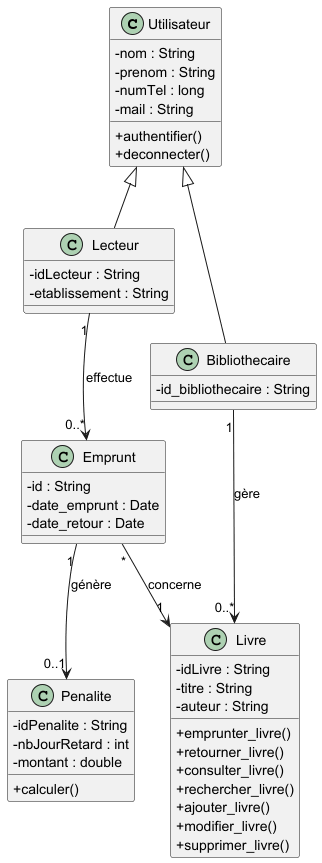

The diagram above was rendered by PlantUML. Its source (embedded in the PNG):
@startuml
skinparam classAttributeIconSize 0

'======================
' Classe Utilisateur
'======================
class Utilisateur {
    - nom : String
    - prenom : String
    - numTel : long
    - mail : String

    + authentifier()
    + deconnecter()
}

'======================
' Classe Lecteur
'======================
class Lecteur {
    - idLecteur : String
    - etablissement : String
}

'======================
' Classe Bibliothécaire
'======================
class Bibliothecaire {
    - id_bibliothecaire : String
}

'======================
' Classe Livre
'======================
class Livre {
    - idLivre : String
    - titre : String
    - auteur : String

    + emprunter_livre()
    + retourner_livre()
    + consulter_livre()
    + rechercher_livre()
    + ajouter_livre()
    + modifier_livre()
    + supprimer_livre()
}

'======================
' Classe Emprunt
'======================
class Emprunt {
    - id : String
    - date_emprunt : Date
    - date_retour : Date
}

'======================
' Classe Penalite
'======================
class Penalite {
    - idPenalite : String
    - nbJourRetard : int
    - montant : double

    + calculer()
}

'======================
' Héritage
'======================
Utilisateur <|-- Lecteur
Utilisateur <|-- Bibliothecaire

'======================
' Associations
'======================

Lecteur "1" --> "0..*" Emprunt : effectue

Emprunt "*" --> "1" Livre : concerne

Emprunt "1" --> "0..1" Penalite : génère

Bibliothecaire "1" --> "0..*" Livre : gère

@enduml